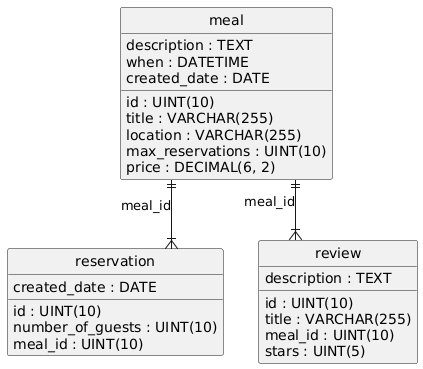

The diagram above was rendered by PlantUML. Its source (embedded in the PNG):
@startuml
hide circle
skinparam linetype ortho

entity "meal" as meal {
  id : UINT(10)
  title : VARCHAR(255)
  description : TEXT
  location : VARCHAR(255)
  when : DATETIME
  max_reservations : UINT(10)
  price : DECIMAL(6, 2)
  created_date : DATE
}

entity "reservation" as reservation {
  id : UINT(10)
  number_of_guests : UINT(10)
  meal_id : UINT(10)
  created_date : DATE
}

entity "review" as review {
  id : UINT(10)
  title : VARCHAR(255)
  description : TEXT
  meal_id : UINT(10)
  stars : UINT(5)
}

meal ||--|{ reservation : "meal_id"
meal ||--|{ review : "meal_id"
@enduml